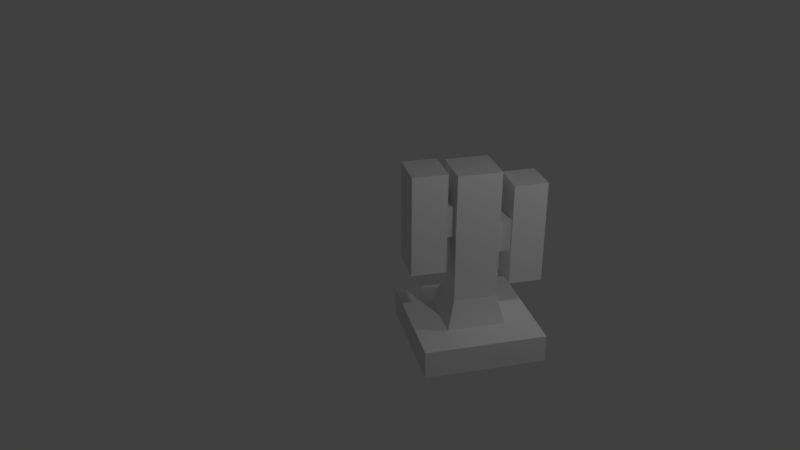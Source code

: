 # Source: potionnullifier.blend  (saved by Blender 2.78.0; exported with 4.5.12 LTS)
import bpy
from mathutils import Matrix  # noqa: F401  (used for matrix-valued properties, if any)

bpy.ops.wm.read_factory_settings(use_empty=True)
scene = bpy.context.scene
scene.name = 'Scene'

# ---- collections
col_collection_1 = bpy.data.collections.new('Collection 1'); scene.collection.children.link(col_collection_1)

# ---- materials (node trees are filled in below, after node groups)
mat_material = bpy.data.materials.new('Material')
mat_material.alpha_threshold = 0.0
mat_material.use_transparent_shadow = False
mat_material.roughness = 0.5
mat_material.line_color = (0.0, 0.0, 0.0, 1.0)

# ---- material node trees

# ---- world
world_world = bpy.data.worlds.new('World'); scene.world = world_world
world_world.color = (0.05088, 0.05088, 0.05088)
world_world.use_sun_shadow = False
world_world.sun_shadow_jitter_overblur = 0.0
world_world.cycles.sampling_method = 'MANUAL'

# ---- cameras
cam_camera = bpy.data.cameras.new('Camera')
cam_camera.clip_end = 100.0
cam_camera.lens = 35.0
cam_camera.sensor_width = 32.0
cam_camera.sensor_height = 18.0
cam_camera.ortho_scale = 7.314
cam_camera.dof.focus_distance = 0.0
cam_camera.dof.aperture_fstop = 128.0

# ---- lights
light_lamp = bpy.data.lights.new('Lamp', 'POINT')
light_lamp.transmission_factor = 0.0
light_lamp.cutoff_distance = 30.0
light_lamp.energy = 100.0
light_lamp.shadow_buffer_clip_start = 1.001
light_lamp.shadow_soft_size = 0.1
light_lamp.shadow_maximum_resolution = 0.006
light_lamp.use_absolute_resolution = True
light_lamp_001 = bpy.data.lights.new('Lamp.001', 'POINT')
light_lamp_001.transmission_factor = 0.0
light_lamp_001.cutoff_distance = 30.0
light_lamp_001.energy = 100.0
light_lamp_001.shadow_buffer_clip_start = 1.001
light_lamp_001.shadow_soft_size = 0.1
light_lamp_001.shadow_maximum_resolution = 0.006
light_lamp_001.use_absolute_resolution = True
light_lamp_002 = bpy.data.lights.new('Lamp.002', 'POINT')
light_lamp_002.transmission_factor = 0.0
light_lamp_002.cutoff_distance = 30.0
light_lamp_002.energy = 100.0
light_lamp_002.shadow_buffer_clip_start = 1.001
light_lamp_002.shadow_soft_size = 0.1
light_lamp_002.shadow_maximum_resolution = 0.006
light_lamp_002.use_absolute_resolution = True

# ---- meshes
me_cube = bpy.data.meshes.new('Cube')
me_cube.from_pydata([(1.0, 1.0, -1.0), (1.0, -1.0, -1.0), (-1.0, -1.0, -1.0), (-1.0, 1.0, -1.0), (1.0, 1.0, -0.5328), (1.0, -1.0, -0.5328), (-1.0, -1.0, -0.5328), (-1.0, 1.0, -0.5328), (0.4797, 0.4797, -0.5328), (0.4797, -0.4797, -0.5328), (-0.4797, 0.4797, -0.5328), (-0.4797, -0.4797, -0.5328), (0.3574, 0.3574, -0.05882), (0.3574, -0.3574, -0.05882), (-0.3574, 0.3574, -0.05882), (-0.3574, -0.3574, -0.05882), (0.3574, 0.3574, 2.105), (0.3574, -0.3574, 2.105), (-0.3574, 0.3574, 2.105), (-0.3574, -0.3574, 2.105), (-0.3574, -0.3574, 1.665), (-0.3574, 0.3574, 1.323), (0.3574, 0.3574, 1.323), (0.3574, -0.3574, 1.665), (-0.3574, 0.3574, 0.6042), (0.3574, 0.3574, 0.6042), (-0.3574, -0.3574, 0.9464), (0.3574, -0.3574, 0.9464), (-0.2584, 0.3574, 1.224), (0.2584, 0.3574, 1.224), (-0.2584, 0.3574, 0.7039), (0.2584, 0.3574, 0.7039), (-0.2584, 0.5819, 1.224), (0.2584, 0.5819, 1.224), (-0.2584, 0.5819, 0.7039), (0.2584, 0.5819, 0.7039), (-0.3008, 0.5819, 1.826), (0.3008, 0.5819, 1.826), (-0.3008, 0.5819, 0.1018), (0.3008, 0.5819, 0.1018), (-0.3008, 1.135, 1.826), (0.3008, 1.135, 1.826), (-0.3008, 1.135, 0.1018), (0.3008, 1.135, 0.1018), (-0.256, -0.3574, 1.048), (-0.256, -0.3574, 1.563), (0.256, -0.3574, 1.048), (0.256, -0.3574, 1.563), (-0.256, -0.4932, 1.048), (-0.256, -0.4932, 1.563), (0.256, -0.4932, 1.048), (0.256, -0.4932, 1.563), (-0.329, -0.4932, 0.4721), (-0.329, -0.4932, 2.14), (0.329, -0.4932, 0.4721), (0.329, -0.4932, 2.14), (-0.329, -1.061, 0.4721), (-0.329, -1.061, 2.14), (0.329, -1.061, 0.4721), (0.329, -1.061, 2.14)], [], [(0, 1, 2, 3), (6, 5, 9, 11), (0, 4, 5, 1), (1, 5, 6, 2), (2, 6, 7, 3), (4, 0, 3, 7), (11, 9, 13, 15), (5, 4, 8, 9), (7, 6, 11, 10), (4, 7, 10, 8), (21, 20, 19, 18), (9, 8, 12, 13), (10, 11, 15, 14), (8, 10, 14, 12), (16, 18, 19, 17), (22, 21, 18, 16), (20, 23, 17, 19), (23, 22, 16, 17), (27, 25, 22, 23), (20, 26, 44, 45), (25, 24, 30, 31), (24, 26, 20, 21), (14, 15, 26, 24), (12, 14, 24, 25), (15, 13, 27, 26), (13, 12, 25, 27), (29, 31, 35, 33), (22, 25, 31, 29), (24, 21, 28, 30), (21, 22, 29, 28), (33, 35, 39, 37), (28, 29, 33, 32), (31, 30, 34, 35), (30, 28, 32, 34), (39, 38, 42, 43), (32, 33, 37, 36), (35, 34, 38, 39), (34, 32, 36, 38), (43, 42, 40, 41), (38, 36, 40, 42), (37, 39, 43, 41), (36, 37, 41, 40), (45, 44, 48, 49), (23, 20, 45, 47), (27, 23, 47, 46), (26, 27, 46, 44), (48, 50, 54, 52), (44, 46, 50, 48), (46, 47, 51, 50), (47, 45, 49, 51), (55, 53, 57, 59), (50, 51, 55, 54), (51, 49, 53, 55), (49, 48, 52, 53), (56, 58, 59, 57), (53, 52, 56, 57), (52, 54, 58, 56), (54, 55, 59, 58)])
_uv = me_cube.uv_layers.new(name='UVMap')
_uv.uv.foreach_set('vector', [0.6562, 0.0625, 1.0, 0.0625, 1.0, 0.4062, 0.6562, 0.4062, 0.6562, 0.4062, 0.6562, 0.0625, 0.75, 0.1562, 0.75, 0.3125, 0.9688, 0.1562, 0.9688, 0.2188, 0.6562, 0.2188, 0.6562, 0.1562, 0.625, 0.2812, 0.625, 0.2188, 0.9375, 0.2188, 0.9375, 0.2812, 0.625, 0.2812, 0.625, 0.1875, 0.9688, 0.1875, 0.9688, 0.2812, 0.7188, 0.1875, 0.7188, 0.125, 1.0, 0.125, 1.0, 0.1875, 0.4375, 0.6562, 0.2812, 0.6562, 0.3125, 0.5625, 0.4062, 0.5625, 0.6562, 0.0625, 1.0, 0.0625, 0.9062, 0.1562, 0.75, 0.1562, 1.0, 0.4062, 0.6562, 0.4062, 0.75, 0.3125, 0.9062, 0.3125, 1.0, 0.0625, 1.0, 0.4062, 0.9062, 0.3125, 0.9062, 0.1562, 0.125, 0.4375, 0.25, 0.4688, 0.25, 0.5625, 0.125, 0.5625, 0.4062, 0.6562, 0.25, 0.6562, 0.2812, 0.5625, 0.375, 0.5625, 0.4062, 0.6562, 0.25, 0.6562, 0.2812, 0.5625, 0.375, 0.5625, 0.4062, 0.6562, 0.25, 0.6562, 0.2812, 0.5625, 0.375, 0.5625, 0.375, 0.875, 0.375, 1.0, 0.25, 1.0, 0.25, 0.875, 0.125, 0.875, 0.25, 0.875, 0.25, 1.0, 0.125, 1.0, 0.0, 0.5, 0.125, 0.5, 0.125, 0.5625, 0.0, 0.5625, 0.0, 0.9375, 0.125, 0.875, 0.125, 1.0, 0.0, 1.0, 0.0, 0.8125, 0.125, 0.75, 0.125, 0.875, 0.0, 0.9375, 0.0, 0.5, 0.0, 0.375, 0.03125, 0.375, 0.03125, 0.4688, 0.125, 0.75, 0.25, 0.75, 0.2188, 0.7812, 0.1562, 0.7812, 0.125, 0.3125, 0.25, 0.3438, 0.25, 0.4688, 0.125, 0.4375, 0.125, 0.1875, 0.25, 0.1875, 0.25, 0.3438, 0.125, 0.3125, 0.125, 0.625, 0.25, 0.625, 0.25, 0.75, 0.125, 0.75, 0.0, 0.1875, 0.125, 0.1875, 0.125, 0.375, 0.0, 0.375, 0.0, 0.625, 0.125, 0.625, 0.125, 0.75, 0.0, 0.8125, 0.2031, 0.8107, 0.2031, 0.9014, 0.1689, 0.9014, 0.1689, 0.8107, 0.125, 0.875, 0.125, 0.75, 0.1562, 0.7812, 0.1562, 0.8438, 0.25, 0.75, 0.25, 0.875, 0.2188, 0.8438, 0.2188, 0.7812, 0.25, 0.875, 0.125, 0.875, 0.1562, 0.8438, 0.2188, 0.8438, 0.01835, 0.3161, 0.01835, 0.4069, 0.01188, 0.512, 0.01188, 0.2109, 0.2374, 0.901, 0.2374, 0.8107, 0.2717, 0.8107, 0.2717, 0.901, 0.2374, 0.9913, 0.2374, 0.901, 0.2717, 0.901, 0.2717, 0.9913, 0.2374, 0.8107, 0.2374, 0.9014, 0.2031, 0.9014, 0.2031, 0.8107, 9.1e-09, 0.9158, 0.0, 0.8107, 0.08444, 0.8107, 0.08444, 0.9158, 0.09724, 0.3161, 0.01835, 0.3161, 0.01188, 0.2109, 0.1037, 0.2109, 0.01835, 0.4069, 0.09724, 0.4069, 0.1037, 0.512, 0.01188, 0.512, 0.09724, 0.4069, 0.09724, 0.3161, 0.1037, 0.2109, 0.1037, 0.512, 0.125, 0.5312, 0.03125, 0.5312, 0.03125, 0.2188, 0.125, 0.2188, 0.1562, 0.5625, 0.1562, 0.25, 0.25, 0.25, 0.25, 0.5625, 0.2188, 0.1562, 0.2188, 0.4688, 0.125, 0.4688, 0.125, 0.1562, 0.4062, 0.9688, 0.4062, 0.875, 0.5, 0.875, 0.5, 0.9688, 0.2717, 0.9006, 0.2717, 0.8107, 0.2924, 0.8107, 0.2924, 0.9006, 0.125, 0.5, 0.0, 0.5, 0.03125, 0.4688, 0.09375, 0.4688, 0.125, 0.375, 0.125, 0.5, 0.09375, 0.4688, 0.09375, 0.375, 0.0, 0.375, 0.125, 0.375, 0.09375, 0.375, 0.03125, 0.375, 0.02851, 0.4293, 0.1067, 0.4293, 0.1178, 0.53, 0.01738, 0.53, 0.1689, 0.9909, 0.1689, 0.9014, 0.1896, 0.9014, 0.1896, 0.9909, 0.2924, 0.9006, 0.2924, 0.9905, 0.2717, 0.9905, 0.2717, 0.9006, 0.2103, 0.9014, 0.2103, 0.9909, 0.1896, 0.9909, 0.1896, 0.9014, 0.5, 0.875, 0.5, 0.9688, 0.4062, 0.9688, 0.4062, 0.875, 0.1067, 0.4293, 0.1067, 0.3394, 0.1178, 0.2387, 0.1178, 0.53, 0.1067, 0.3394, 0.02851, 0.3394, 0.01738, 0.2387, 0.1178, 0.2387, 0.02851, 0.3394, 0.02851, 0.4293, 0.01738, 0.53, 0.01738, 0.2387, 0.0, 0.2188, 0.09375, 0.2188, 0.09375, 0.5312, 0.0, 0.5312, 0.2188, 0.25, 0.2188, 0.5312, 0.125, 0.5312, 0.125, 0.25, 0.5754, 0.8106, 0.5754, 0.9255, 0.4887, 0.9255, 0.4887, 0.8106, 0.1562, 0.5, 0.1562, 0.1875, 0.25, 0.1875, 0.25, 0.5])
me_cube.materials.append(mat_material)
me_cube.use_remesh_preserve_volume = False
me_cube.use_remesh_preserve_attributes = False
me_cube.use_mirror_vertex_groups = False
me_cube.update()

# ---- objects
ob_cube = bpy.data.objects.new('Cube', me_cube)
ob_lamp = bpy.data.objects.new('Lamp', light_lamp)
ob_camera = bpy.data.objects.new('Camera', cam_camera)
ob_lamp_001 = bpy.data.objects.new('Lamp.001', light_lamp_001)
ob_lamp_002 = bpy.data.objects.new('Lamp.002', light_lamp_002)

# ---- transforms, parenting, visibility, modifiers, constraints
ob_cube.location = (0.0, 0.0, 1.0)
ob_cube.lock_rotations_4d = False
ob_cube.empty_display_type = 'ARROWS'
ob_cube.lineart.crease_threshold = 0.0
ob_lamp.location = (4.076, 1.005, 5.904)
ob_lamp.rotation_euler = (0.6503, 0.05522, 1.866)
ob_lamp.lock_rotations_4d = False
ob_lamp.empty_display_type = 'ARROWS'
ob_lamp.color = (0.0, 0.0, 0.0, 0.0)
ob_lamp.lineart.crease_threshold = 0.0
ob_camera.location = (11.82, -4.027, 8.274)
ob_camera.rotation_euler = (1.109, -0.0, 1.333)
ob_camera.scale = (1.336, 1.336, 1.336)
ob_camera.lock_rotations_4d = False
ob_camera.empty_display_type = 'ARROWS'
ob_camera.color = (0.0, 0.0, 0.0, 0.0)
ob_camera.display_type = 'WIRE'
ob_camera.lineart.crease_threshold = 0.0
ob_lamp_001.location = (1.46, 5.449, 3.304)
ob_lamp_001.rotation_euler = (0.6503, 0.05522, 1.866)
ob_lamp_001.lock_rotations_4d = False
ob_lamp_001.empty_display_type = 'ARROWS'
ob_lamp_001.color = (0.0, 0.0, 0.0, 0.0)
ob_lamp_001.lineart.crease_threshold = 0.0
ob_lamp_002.location = (-2.858, 0.6468, -0.4009)
ob_lamp_002.rotation_euler = (0.6503, 0.05522, 1.866)
ob_lamp_002.lock_rotations_4d = False
ob_lamp_002.empty_display_type = 'ARROWS'
ob_lamp_002.color = (0.0, 0.0, 0.0, 0.0)
ob_lamp_002.lineart.crease_threshold = 0.0

# ---- collection membership
col_collection_1.objects.link(ob_cube)
col_collection_1.objects.link(ob_lamp)
col_collection_1.objects.link(ob_camera)
col_collection_1.objects.link(ob_lamp_001)
col_collection_1.objects.link(ob_lamp_002)

# ---- scene / render settings (as saved in the file)
scene.camera = ob_camera
scene.frame_start = 1; scene.frame_end = 250; scene.frame_set(1)
scene.render.engine = 'BLENDER_EEVEE_NEXT'
scene.render.resolution_percentage = 50
scene.render.dither_intensity = 0.0
scene.cycles.use_denoising = False
scene.cycles.samples = 128
scene.cycles.sampling_pattern = 'TABULATED_SOBOL'
scene.cycles.light_sampling_threshold = 0.0
scene.cycles.use_adaptive_sampling = False
scene.cycles.use_light_tree = False
scene.cycles.blur_glossy = 0.0
scene.cycles.sample_clamp_indirect = 0.0
scene.view_settings.view_transform = 'Standard'
bpy.context.view_layer.update()

